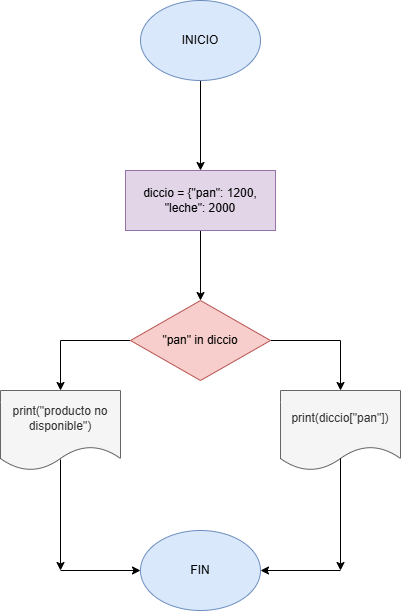

The diagram above was exported from draw.io. Its source (the exported page's mxGraphModel, read from the mxfile embedded in the PNG):
<mxGraphModel dx="1699" dy="499" grid="1" gridSize="10" guides="1" tooltips="1" connect="1" arrows="1" fold="1" page="1" pageScale="1" pageWidth="827" pageHeight="1169" math="0" shadow="0">
  <root>
    <mxCell id="0" />
    <mxCell id="1" parent="0" />
    <mxCell id="KODzrzHdrsVtxxHjkW-X-3" value="" style="edgeStyle=orthogonalEdgeStyle;rounded=0;orthogonalLoop=1;jettySize=auto;html=1;" edge="1" parent="1" source="KODzrzHdrsVtxxHjkW-X-1" target="KODzrzHdrsVtxxHjkW-X-2">
      <mxGeometry relative="1" as="geometry" />
    </mxCell>
    <mxCell id="KODzrzHdrsVtxxHjkW-X-1" value="&lt;font style=&quot;vertical-align: inherit;&quot;&gt;&lt;font style=&quot;vertical-align: inherit;&quot;&gt;INICIO&lt;/font&gt;&lt;/font&gt;" style="ellipse;whiteSpace=wrap;html=1;fillColor=#dae8fc;strokeColor=#6c8ebf;" vertex="1" parent="1">
      <mxGeometry x="80" y="10" width="120" height="80" as="geometry" />
    </mxCell>
    <mxCell id="KODzrzHdrsVtxxHjkW-X-5" value="" style="edgeStyle=orthogonalEdgeStyle;rounded=0;orthogonalLoop=1;jettySize=auto;html=1;" edge="1" parent="1" source="KODzrzHdrsVtxxHjkW-X-2" target="KODzrzHdrsVtxxHjkW-X-4">
      <mxGeometry relative="1" as="geometry" />
    </mxCell>
    <mxCell id="KODzrzHdrsVtxxHjkW-X-2" value="&lt;font style=&quot;vertical-align: inherit;&quot;&gt;&lt;font style=&quot;vertical-align: inherit;&quot;&gt;diccio = {&quot;pan&quot;: 1200, &quot;leche&quot;: 2000&lt;/font&gt;&lt;/font&gt;" style="whiteSpace=wrap;html=1;fillColor=#e1d5e7;strokeColor=#9673a6;" vertex="1" parent="1">
      <mxGeometry x="65" y="180" width="150" height="60" as="geometry" />
    </mxCell>
    <mxCell id="KODzrzHdrsVtxxHjkW-X-7" value="" style="edgeStyle=orthogonalEdgeStyle;rounded=0;orthogonalLoop=1;jettySize=auto;html=1;" edge="1" parent="1" source="KODzrzHdrsVtxxHjkW-X-4" target="KODzrzHdrsVtxxHjkW-X-6">
      <mxGeometry relative="1" as="geometry" />
    </mxCell>
    <mxCell id="KODzrzHdrsVtxxHjkW-X-9" value="" style="edgeStyle=orthogonalEdgeStyle;rounded=0;orthogonalLoop=1;jettySize=auto;html=1;" edge="1" parent="1" source="KODzrzHdrsVtxxHjkW-X-4" target="KODzrzHdrsVtxxHjkW-X-8">
      <mxGeometry relative="1" as="geometry" />
    </mxCell>
    <mxCell id="KODzrzHdrsVtxxHjkW-X-4" value="&quot;pan&quot; in diccio" style="rhombus;whiteSpace=wrap;html=1;fillColor=#f8cecc;strokeColor=#b85450;" vertex="1" parent="1">
      <mxGeometry x="70" y="310" width="140" height="80" as="geometry" />
    </mxCell>
    <mxCell id="KODzrzHdrsVtxxHjkW-X-6" value="print(diccio[&quot;pan&quot;])" style="shape=document;whiteSpace=wrap;html=1;boundedLbl=1;fillColor=#f5f5f5;strokeColor=#666666;fontColor=#333333;" vertex="1" parent="1">
      <mxGeometry x="220" y="400" width="120" height="80" as="geometry" />
    </mxCell>
    <mxCell id="KODzrzHdrsVtxxHjkW-X-8" value="print(&quot;producto no disponible&quot;)" style="shape=document;whiteSpace=wrap;html=1;boundedLbl=1;fillColor=#f5f5f5;strokeColor=#666666;fontColor=#333333;" vertex="1" parent="1">
      <mxGeometry x="-60" y="400" width="120" height="80" as="geometry" />
    </mxCell>
    <mxCell id="KODzrzHdrsVtxxHjkW-X-10" value="FIN" style="ellipse;whiteSpace=wrap;html=1;fillColor=#dae8fc;strokeColor=#6c8ebf;" vertex="1" parent="1">
      <mxGeometry x="80" y="540" width="120" height="80" as="geometry" />
    </mxCell>
    <mxCell id="KODzrzHdrsVtxxHjkW-X-11" value="" style="endArrow=classic;html=1;rounded=0;exitX=0.5;exitY=0.863;exitDx=0;exitDy=0;exitPerimeter=0;" edge="1" parent="1" source="KODzrzHdrsVtxxHjkW-X-8">
      <mxGeometry width="50" height="50" relative="1" as="geometry">
        <mxPoint x="280" y="430" as="sourcePoint" />
        <mxPoint y="580" as="targetPoint" />
      </mxGeometry>
    </mxCell>
    <mxCell id="KODzrzHdrsVtxxHjkW-X-12" value="" style="endArrow=classic;html=1;rounded=0;exitX=0.5;exitY=0.85;exitDx=0;exitDy=0;exitPerimeter=0;" edge="1" parent="1" source="KODzrzHdrsVtxxHjkW-X-6">
      <mxGeometry width="50" height="50" relative="1" as="geometry">
        <mxPoint x="280" y="430" as="sourcePoint" />
        <mxPoint x="280" y="580" as="targetPoint" />
      </mxGeometry>
    </mxCell>
    <mxCell id="KODzrzHdrsVtxxHjkW-X-13" value="" style="endArrow=classic;html=1;rounded=0;entryX=0;entryY=0.5;entryDx=0;entryDy=0;" edge="1" parent="1" target="KODzrzHdrsVtxxHjkW-X-10">
      <mxGeometry width="50" height="50" relative="1" as="geometry">
        <mxPoint y="580" as="sourcePoint" />
        <mxPoint x="330" y="380" as="targetPoint" />
      </mxGeometry>
    </mxCell>
    <mxCell id="KODzrzHdrsVtxxHjkW-X-14" value="" style="endArrow=classic;html=1;rounded=0;entryX=1;entryY=0.5;entryDx=0;entryDy=0;" edge="1" parent="1" target="KODzrzHdrsVtxxHjkW-X-10">
      <mxGeometry width="50" height="50" relative="1" as="geometry">
        <mxPoint x="280" y="580" as="sourcePoint" />
        <mxPoint x="330" y="380" as="targetPoint" />
      </mxGeometry>
    </mxCell>
  </root>
</mxGraphModel>